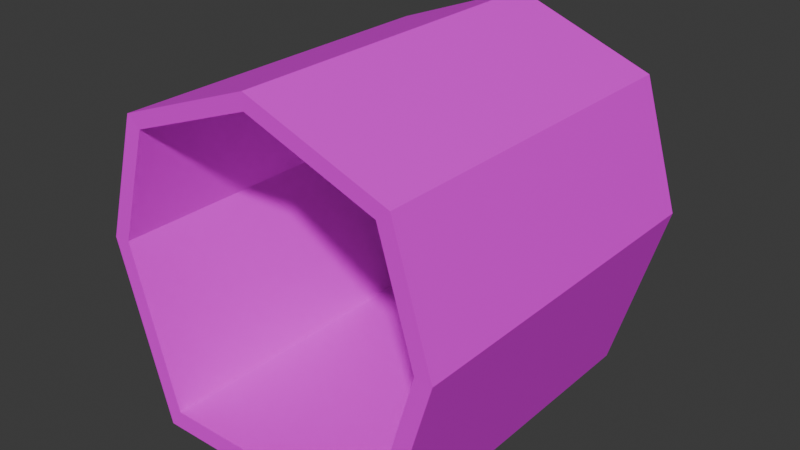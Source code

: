 # Source: hallway.blend  (saved by Blender 4.3.34; exported with 4.5.12 LTS)
import bpy
from mathutils import Matrix  # noqa: F401  (used for matrix-valued properties, if any)

bpy.ops.wm.read_factory_settings(use_empty=True)
scene = bpy.context.scene
scene.name = 'Scene'

# ---- collections
col_collection = bpy.data.collections.new('Collection'); scene.collection.children.link(col_collection)

# ---- images (referenced by path relative to the original .blend; pixels are not part of the script)
import os
ASSET_DIR = os.environ.get("B2B_ASSET_DIR", "")  # directory of the original .blend (textures are referenced by path, not embedded)
HERE = os.path.dirname(os.path.abspath(__file__))  # packed textures are extracted next to this script under _unpacked/

def load_image(name, relpath, width, height, colorspace="sRGB"):
    """Load a texture the original file referenced (path relative to the .blend, or extracted next to this script)."""
    p = next((c for c in (os.path.join(HERE, relpath), os.path.join(ASSET_DIR, relpath)) if relpath and os.path.exists(c)), "")
    if p:
        img = bpy.data.images.load(p, check_existing=True)
        img.name = name
    else:  # same state as the original file: an image datablock whose file is absent (Cycles renders it pink)
        img = bpy.data.images.new(name, width, height)
        img.source = "FILE"
        img.filepath = "//" + (relpath or name)
    img.colorspace_settings.name = colorspace
    return img
img_stonefloortexture_png_001 = load_image('StoneFloorTexture.png.001', 'textures_hallway/StoneFloorTexture.png', 1024, 1024, 'sRGB')
img_rock_brick_texture_png_002 = load_image('rock_brick_texture.png.002', 'textures_hallway/rock_brick_texture.png', 1024, 1024, 'sRGB')
img_red_brick_texture_2_jpg_001 = load_image('red_brick_texture_2.jpg.001', 'textures_hallway/red_brick_texture_2.jpg', 1024, 1024, 'sRGB')

# ---- materials (node trees are filled in below, after node groups)
mat_ground = bpy.data.materials.new('ground')
mat_bricks_stone = bpy.data.materials.new('bricks stone')
mat_bricks = bpy.data.materials.new(' bricks')

# ---- material node trees
mat_ground.use_nodes = True; mat_ground.node_tree.nodes.clear()
_N = mat_ground.node_tree.nodes; _L = mat_ground.node_tree.links
n0 = _N.new('ShaderNodeBsdfPrincipled'); n0.name = 'Principled BSDF'; n0.location = (10, 300)
n1 = _N.new('ShaderNodeOutputMaterial'); n1.name = 'Material Output'; n1.location = (300, 300)
n2 = _N.new('ShaderNodeTexImage'); n2.name = 'Image Texture'; n2.location = (-280, 271)
n2.image = img_stonefloortexture_png_001
_L.new(n0.outputs[0], n1.inputs[0])
_L.new(n2.outputs[0], n0.inputs[0])
n1.is_active_output = True
mat_bricks_stone.use_nodes = True; mat_bricks_stone.node_tree.nodes.clear()
_N = mat_bricks_stone.node_tree.nodes; _L = mat_bricks_stone.node_tree.links
n0 = _N.new('ShaderNodeBsdfPrincipled'); n0.name = 'Principled BSDF'; n0.location = (10, 300)
n1 = _N.new('ShaderNodeOutputMaterial'); n1.name = 'Material Output'; n1.location = (300, 300)
n2 = _N.new('ShaderNodeTexImage'); n2.name = 'Image Texture'; n2.location = (-280, 271)
n2.image = img_rock_brick_texture_png_002
_L.new(n0.outputs[0], n1.inputs[0])
_L.new(n2.outputs[0], n0.inputs[0])
n1.is_active_output = True
mat_bricks.use_nodes = True; mat_bricks.node_tree.nodes.clear()
_N = mat_bricks.node_tree.nodes; _L = mat_bricks.node_tree.links
n0 = _N.new('ShaderNodeBsdfPrincipled'); n0.name = 'Principled BSDF'; n0.location = (10, 300)
n1 = _N.new('ShaderNodeOutputMaterial'); n1.name = 'Material Output'; n1.location = (357, 285)
n2 = _N.new('ShaderNodeTexImage'); n2.name = 'Image Texture'; n2.location = (-280, 271)
n2.image = img_red_brick_texture_2_jpg_001
_L.new(n0.outputs[0], n1.inputs[0])
_L.new(n2.outputs[0], n0.inputs[0])
n1.is_active_output = True

# ---- world
world_world = bpy.data.worlds.new('World'); scene.world = world_world
world_world.use_nodes = True; world_world.node_tree.nodes.clear()
_N = world_world.node_tree.nodes; _L = world_world.node_tree.links
n0 = _N.new('ShaderNodeOutputWorld'); n0.name = 'World Output'; n0.location = (300, 300)
n1 = _N.new('ShaderNodeBackground'); n1.name = 'Background'; n1.location = (10, 300)
n1.inputs[0].default_value = (0.05088, 0.05088, 0.05088, 1.0)
_L.new(n1.outputs[0], n0.inputs[0])
n0.is_active_output = True
world_world.color = (0.05088, 0.05088, 0.05088)
world_world.sun_shadow_jitter_overblur = 0.0

# ---- meshes
me_cylinder = bpy.data.meshes.new('Cylinder')
me_cylinder.from_pydata([(0.0, 1.0, -1.0), (0.0, 1.0, 1.0), (0.7857, 0.7071, -1.0), (0.7857, 0.7071, 1.0), (1.0, 0.0, -1.0), (1.0, 0.0, 1.0), (0.7071, -1.003, -1.0), (0.7071, -1.003, 1.0), (-0.7071, -1.003, -1.0), (-0.7071, -1.003, 1.0), (-1.0, 0.0, -1.0), (-1.0, 0.0, 1.0), (-0.7857, 0.7071, -1.0), (-0.7857, 0.7071, 1.0), (0.0, 0.9107, -0.998), (0.0, 0.9107, 0.998), (0.7112, 0.6456, -0.998), (0.7112, 0.6456, 0.998), (0.9051, 0.005527, -0.998), (0.9051, 0.005527, 0.998), (0.64, -0.9025, -0.998), (0.64, -0.9025, 0.998), (-0.64, -0.9025, -0.998), (-0.64, -0.9025, 0.998), (-0.9051, 0.005527, -0.998), (-0.9051, 0.005527, 0.998), (-0.7112, 0.6456, -0.998), (-0.7112, 0.6456, 0.998)], [], [(0, 1, 3, 2), (2, 3, 5, 4), (4, 5, 7, 6), (8, 9, 11, 10), (6, 7, 9, 8), (10, 11, 13, 12), (12, 13, 1, 0), (14, 16, 17, 15), (16, 18, 19, 17), (18, 20, 21, 19), (22, 24, 25, 23), (20, 22, 23, 21), (24, 26, 27, 25), (26, 14, 15, 27), (5, 19, 21, 7), (1, 15, 17, 3), (12, 26, 24, 10), (11, 25, 27, 13), (8, 22, 20, 6), (7, 21, 23, 9), (4, 18, 16, 2), (0, 14, 26, 12), (3, 17, 19, 5), (13, 27, 15, 1), (10, 24, 22, 8), (9, 23, 25, 11), (6, 20, 18, 4), (2, 16, 14, 0)])
me_cylinder.polygons.foreach_set('material_index', [2, 2, 1, 1, 1, 2, 2, 2, 2, 1, 1, 0, 2, 2, 1, 2, 2, 2, 1, 1, 2, 2, 2, 2, 1, 1, 1, 2])
_uv = me_cylinder.uv_layers.new(name='UVMap')
_uv.uv.foreach_set('vector', [1.003, 0.9951, 0.001291, 0.9977, -0.001424, 0.002912, 0.9999, 0.004254, 0.9995, 0.9983, 0.002181, 1.005, -0.0001763, 0.00572, 0.9971, -0.004563, 1.0, 1.0, 0.0002627, 1.0, 0.0002626, -0.0002627, 1.0, -0.0002627, 1.004, 1.004, 0.004263, 1.004, 0.004263, -0.004263, 1.004, -0.004263, 0.9999, 2.98e-08, 0.9999, 1.0, 0.0, 1.0, 0.0, 0.0, 0.0009953, -0.006435, 0.9954, 0.004901, 0.9993, 1.001, 0.0006326, 1.001, -0.0005895, 0.0003498, 0.9981, 0.004313, 0.9982, 1.006, 0.0008634, 1.002, 1.003, 0.9951, 0.9999, 0.004254, -0.001424, 0.002912, 0.001291, 0.9977, 0.9995, 0.9983, 0.9971, -0.004563, -0.0001763, 0.00572, 0.002181, 1.005, 1.0, 1.0, 1.0, -0.0002627, 0.0002626, -0.0002627, 0.0002627, 1.0, 1.004, 1.004, 1.004, -0.004263, 0.004263, -0.004263, 0.004263, 1.004, 0.9999, 2.98e-08, 0.0, 0.0, 0.0, 1.0, 0.9999, 1.0, 0.0009953, -0.006435, 0.0006326, 1.001, 0.9993, 1.001, 0.9954, 0.004901, -0.0005895, 0.0003498, 0.0008634, 1.002, 0.9982, 1.006, 0.9981, 0.004313, 4.277e-10, -1.249e-10, 0.02035, 0.08861, 0.9255, 0.08861, 1.0, -5.231e-08, 0.5, -3.387e-09, 0.5, 0.04467, 0.7765, 0.1772, 0.8055, 0.1464, 0.1945, 0.3535, 0.2235, 0.3227, 0.1481, 0.002748, 0.1112, -8.382e-09, 0.1112, 0.4999, 0.1481, 0.4972, 0.2235, 0.1772, 0.1945, 0.1464, 1.0, 0.07121, 0.9526, 4.215e-08, 0.04743, 4.215e-08, 0.0, 0.07121, 0.0, 0.07121, 0.04743, 0.1424, 0.9526, 0.1424, 1.0, 0.07121, 0.8888, -8.382e-09, 0.8519, 0.002748, 0.7765, 0.3227, 0.8055, 0.3535, 0.5, 0.4999, 0.5, 0.4553, 0.2235, 0.3227, 0.1945, 0.3535, 0.8055, 0.1464, 0.7765, 0.1772, 0.8519, 0.4972, 0.8888, 0.4999, 0.1945, 0.1464, 0.2235, 0.1772, 0.5, 0.04467, 0.5, -3.387e-09, 1.0, 0.1772, 0.9796, 0.08861, 0.0745, 0.08861, -2.771e-08, 0.1772, -6.28e-08, 0.1772, 0.0745, 0.2658, 0.9796, 0.2658, 1.0, 0.1772, 1.0, 0.3544, 0.9255, 0.2658, 0.02035, 0.2658, 4.827e-08, 0.3544, 0.8055, 0.3535, 0.7765, 0.3227, 0.5, 0.4553, 0.5, 0.4999])
me_cylinder.materials.append(mat_ground)
me_cylinder.materials.append(mat_bricks_stone)
me_cylinder.materials.append(mat_bricks)
me_cylinder.update()

# ---- objects
ob_cylinder = bpy.data.objects.new('Cylinder', me_cylinder)

# ---- transforms, parenting, visibility, modifiers, constraints
ob_cylinder.location = (0.0, 0.0, 0.0)
ob_cylinder.rotation_euler = (1.571, 0.0, 0.0)

# ---- collection membership
scene.collection.objects.link(ob_cylinder)

# ---- scene / render settings (as saved in the file)
scene.frame_start = 1; scene.frame_end = 250; scene.frame_set(1)
scene.render.engine = 'BLENDER_EEVEE_NEXT'
bpy.context.view_layer.update()

# ---- added for rendering (the .blend has no active camera and no usable light): camera, sun
cam_auto = bpy.data.cameras.new('AutoCamera')
cam_auto.lens = 50.0
cam_auto.sensor_width = 36.0
cam_auto.clip_end = 1000.0
ob_auto_camera = bpy.data.objects.new('AutoCamera', cam_auto)
scene.collection.objects.link(ob_auto_camera)
ob_auto_camera.location = (3.20676, -3.84812, 2.56383)
ob_auto_camera.rotation_euler = (1.09748, -7.21219e-08, 0.694738)
scene.camera = ob_auto_camera
light_auto_sun = bpy.data.lights.new('AutoSun', 'SUN')
light_auto_sun.energy = 3.0
light_auto_sun.angle = 0.0523599
ob_auto_sun = bpy.data.objects.new('AutoSun', light_auto_sun)
scene.collection.objects.link(ob_auto_sun)
ob_auto_sun.rotation_euler = (0.872665, 0.174533, 0.523599)
bpy.context.view_layer.update()
